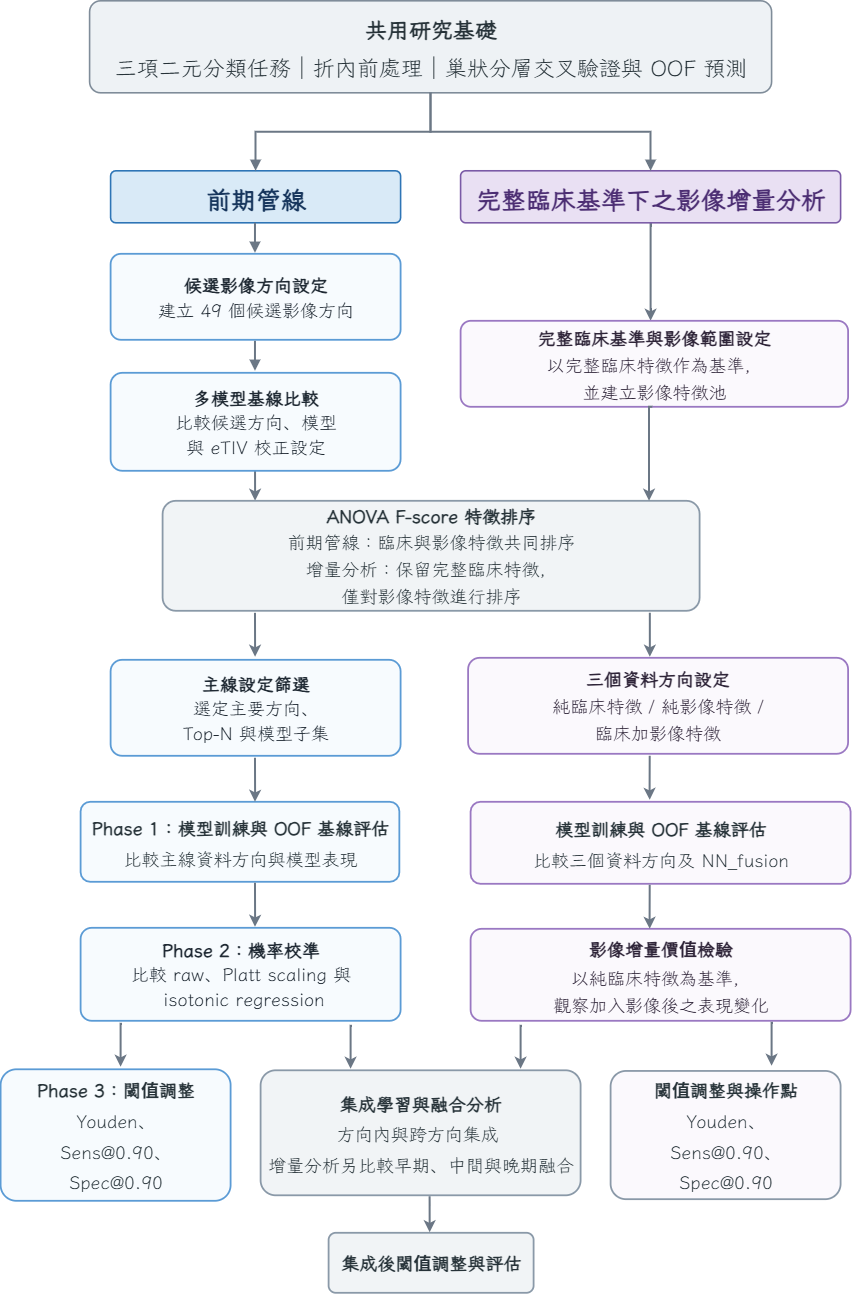

The diagram above was exported from draw.io. Its source (the exported page's mxGraphModel, read from the mxfile embedded in the PNG):
<mxGraphModel dx="2575" dy="1318" grid="1" gridSize="10" guides="1" tooltips="1" connect="1" arrows="1" fold="1" page="1" pageScale="1" pageWidth="1180" pageHeight="1320" background="#FFFFFF" math="0" shadow="0">
  <root>
    <mxCell id="0" />
    <mxCell id="1" parent="0" />
    <mxCell id="3" parent="1" style="rounded=1;whiteSpace=wrap;html=1;arcSize=12;strokeWidth=1.6;strokeColor=#7F8C99;fillColor=#EEF2F5;fontFamily=Klee One;fontSize=16;fontColor=#263238;align=center;verticalAlign=middle;spacing=8;fontSource=https%3A%2F%2Ffonts.googleapis.com%2Fcss%3Ffamily%3DKlee%2BOne;" value="&lt;div style=&quot;line-height: 150%;&quot;&gt;&lt;font style=&quot;font-size: 22px; line-height: 170%;&quot;&gt;&lt;b&gt;&lt;font&gt;共用研究基礎&lt;/font&gt;&lt;/b&gt;&lt;br&gt;三項二元分類任務｜折內前處理｜巢狀分層交叉驗證與 OOF 預測&lt;/font&gt;&lt;/div&gt;" vertex="1">
      <mxGeometry height="92" width="682" x="249" y="20" as="geometry" />
    </mxCell>
    <mxCell id="4" parent="1" style="rounded=1;whiteSpace=wrap;html=1;arcSize=10;strokeWidth=1.6;strokeColor=#2E75B6;fillColor=#D9EAF7;fontFamily=Klee One;fontSize=19;fontStyle=1;fontColor=#17365D;align=center;verticalAlign=middle;fontSource=https%3A%2F%2Ffonts.googleapis.com%2Fcss%3Ffamily%3DKlee%2BOne;" value="&lt;b&gt;&lt;font style=&quot;font-size: 25px;&quot;&gt;前期管線&lt;/font&gt;&lt;/b&gt;" vertex="1">
      <mxGeometry height="52" width="290" x="270" y="190" as="geometry" />
    </mxCell>
    <mxCell id="tfgW_cen3sH57b6vIaxA-52" edge="1" parent="1" source="5" style="edgeStyle=orthogonalEdgeStyle;rounded=0;orthogonalLoop=1;jettySize=auto;html=1;strokeColor=#6B7785;strokeWidth=2;" target="7" value="">
      <mxGeometry relative="1" as="geometry">
        <Array as="points">
          <mxPoint x="810" y="300" />
          <mxPoint x="810" y="300" />
        </Array>
      </mxGeometry>
    </mxCell>
    <mxCell id="5" parent="1" style="rounded=1;whiteSpace=wrap;html=1;arcSize=10;strokeWidth=1.6;strokeColor=#7A5AA6;fillColor=#E9E0F3;fontFamily=Klee One;fontSize=19;fontStyle=1;fontColor=#4C2E73;align=center;verticalAlign=middle;fontSource=https%3A%2F%2Ffonts.googleapis.com%2Fcss%3Ffamily%3DKlee%2BOne;" value="&lt;b&gt;&lt;font style=&quot;font-size: 25px;&quot;&gt;完整臨床基準下之影像增量分析&lt;/font&gt;&lt;/b&gt;" vertex="1">
      <mxGeometry height="52" width="380" x="620" y="190" as="geometry" />
    </mxCell>
    <mxCell id="tfgW_cen3sH57b6vIaxA-55" edge="1" parent="1" style="edgeStyle=orthogonalEdgeStyle;rounded=0;orthogonalLoop=1;jettySize=auto;html=1;strokeColor=#6B7785;strokeWidth=2;" value="">
      <mxGeometry relative="1" as="geometry">
        <Array as="points">
          <mxPoint x="414.41" y="510" />
          <mxPoint x="414.41" y="510" />
        </Array>
        <mxPoint x="414.41" y="480" as="sourcePoint" />
        <mxPoint x="414.50090909090903" y="520" as="targetPoint" />
      </mxGeometry>
    </mxCell>
    <mxCell id="6" parent="1" style="rounded=1;whiteSpace=wrap;html=1;arcSize=12;strokeWidth=1.8;strokeColor=#5B9BD5;fillColor=#F7FBFE;fontFamily=Klee One;fontSize=15;fontColor=#1F2933;align=center;verticalAlign=middle;spacing=8;fontSource=https%3A%2F%2Ffonts.googleapis.com%2Fcss%3Ffamily%3DKlee%2BOne;" value="&lt;div style=&quot;line-height: 150%;&quot;&gt;&lt;div style=&quot;line-height: 150%;&quot;&gt;&lt;b&gt;&lt;font style=&quot;font-size: 18px;&quot;&gt;多模型基線比較&lt;/font&gt;&lt;/b&gt;&lt;/div&gt;&lt;div style=&quot;line-height: 150%;&quot;&gt;&lt;font style=&quot;font-size: 18px;&quot;&gt;比較候選方向、模型&lt;/font&gt;&lt;/div&gt;&lt;div style=&quot;line-height: 150%;&quot;&gt;&lt;font style=&quot;font-size: 18px;&quot;&gt;與 eTIV 校正設定&lt;/font&gt;&lt;/div&gt;&lt;/div&gt;" vertex="1">
      <mxGeometry height="98" width="290" x="270" y="392" as="geometry" />
    </mxCell>
    <mxCell id="7" parent="1" style="rounded=1;whiteSpace=wrap;html=1;arcSize=12;strokeWidth=1.8;strokeColor=#9A78C2;fillColor=#FBF9FD;fontFamily=Klee One;fontSize=15;fontColor=#2E2438;align=center;verticalAlign=middle;spacing=8;fontSource=https%3A%2F%2Ffonts.googleapis.com%2Fcss%3Ffamily%3DKlee%2BOne;spacingTop=0;" value="&lt;div style=&quot;line-height: 150%;&quot;&gt;&lt;font style=&quot;line-height: 150%; font-size: 18px;&quot;&gt;&lt;b&gt;完整臨床基準與影像範圍設定&lt;/b&gt;&lt;br&gt;&lt;div style=&quot;line-height: 150%;&quot;&gt;以完整臨床特徵作為基準，&lt;/div&gt;&lt;div style=&quot;line-height: 150%;&quot;&gt;並建立影像特徵池&lt;/div&gt;&lt;/font&gt;&lt;/div&gt;" vertex="1">
      <mxGeometry height="86" width="387.5" x="620" y="340" as="geometry" />
    </mxCell>
    <mxCell id="8" parent="1" style="rounded=1;whiteSpace=wrap;html=1;arcSize=12;strokeWidth=1.8;strokeColor=#8A99A8;fillColor=#F1F4F6;fontFamily=Klee One;fontSize=15;fontColor=#263238;align=center;verticalAlign=middle;spacing=8;fontSource=https%3A%2F%2Ffonts.googleapis.com%2Fcss%3Ffamily%3DKlee%2BOne;" value="&lt;div style=&quot;line-height: 150%;&quot;&gt;&lt;font style=&quot;font-size: 18px;&quot;&gt;&lt;b style=&quot;&quot;&gt;ANOVA F-score 特徵排序&lt;/b&gt;&lt;br&gt;&lt;div style=&quot;line-height: 150%;&quot;&gt;前期管線：臨床與影像特徵共同排序&lt;/div&gt;&lt;div style=&quot;line-height: 150%;&quot;&gt;增量分析：保留完整臨床特徵，&lt;/div&gt;&lt;div style=&quot;line-height: 150%;&quot;&gt;僅對影像特徵進行排序&lt;/div&gt;&lt;/font&gt;&lt;/div&gt;" vertex="1">
      <mxGeometry height="110" width="537" x="322" y="520" as="geometry" />
    </mxCell>
    <mxCell id="10" parent="1" style="rounded=1;whiteSpace=wrap;html=1;arcSize=12;strokeWidth=1.8;strokeColor=#5B9BD5;fillColor=#F7FBFE;fontFamily=Klee One;fontSize=15;fontColor=#1F2933;align=center;verticalAlign=middle;spacing=8;fontSource=https%3A%2F%2Ffonts.googleapis.com%2Fcss%3Ffamily%3DKlee%2BOne;" value="&lt;div style=&quot;line-height: 150%;&quot;&gt;&lt;b&gt;&lt;font style=&quot;font-size: 18px;&quot;&gt;主線設定篩選&lt;/font&gt;&lt;/b&gt;&lt;/div&gt;&lt;div style=&quot;line-height: 150%;&quot;&gt;&lt;font style=&quot;font-size: 18px;&quot;&gt;選定主要方向、&lt;/font&gt;&lt;/div&gt;&lt;div style=&quot;line-height: 150%;&quot;&gt;&lt;font style=&quot;font-size: 18px;&quot;&gt;Top-N&amp;nbsp;&lt;/font&gt;&lt;span style=&quot;font-size: 18px; background-color: transparent; color: light-dark(rgb(31, 41, 51), rgb(196, 204, 213));&quot;&gt;與&lt;/span&gt;&lt;span style=&quot;font-size: 18px; background-color: transparent; color: light-dark(rgb(31, 41, 51), rgb(196, 204, 213));&quot;&gt;模型子集&lt;/span&gt;&lt;/div&gt;" vertex="1">
      <mxGeometry height="96" width="290" x="270" y="679" as="geometry" />
    </mxCell>
    <mxCell id="11" parent="1" style="rounded=1;whiteSpace=wrap;html=1;arcSize=12;strokeWidth=1.8;strokeColor=#9A78C2;fillColor=#FBF9FD;fontFamily=Klee One;fontSize=15;fontColor=#2E2438;align=center;verticalAlign=middle;spacing=8;fontSource=https%3A%2F%2Ffonts.googleapis.com%2Fcss%3Ffamily%3DKlee%2BOne;" value="&lt;div style=&quot;line-height: 150%;&quot;&gt;&lt;font style=&quot;font-size: 18px;&quot;&gt;&lt;span style=&quot;background-color: transparent; color: light-dark(rgb(46, 36, 56), rgb(208, 200, 217));&quot;&gt;&lt;b style=&quot;&quot;&gt;三個資料方向設定&lt;/b&gt;&lt;/span&gt;&lt;br&gt;&lt;div style=&quot;line-height: 150%;&quot;&gt;純臨床特徵 / 純影像特徵 /&lt;/div&gt;&lt;div style=&quot;line-height: 150%;&quot;&gt;臨床加影像特徵&lt;/div&gt;&lt;/font&gt;&lt;/div&gt;" vertex="1">
      <mxGeometry height="96" width="380" x="627.5" y="677" as="geometry" />
    </mxCell>
    <mxCell id="12" parent="1" style="rounded=1;whiteSpace=wrap;html=1;arcSize=12;strokeWidth=1.8;strokeColor=#5B9BD5;fillColor=#F7FBFE;fontFamily=Klee One;fontSize=15;fontColor=#263238;align=center;verticalAlign=middle;spacing=8;fontSource=https%3A%2F%2Ffonts.googleapis.com%2Fcss%3Ffamily%3DKlee%2BOne;" value="&lt;div style=&quot;line-height: 150%;&quot;&gt;&lt;font style=&quot;font-size: 18px; line-height: 170%;&quot;&gt;&lt;b&gt;Phase 1：模型訓練與 OOF 基線評估&lt;/b&gt;&lt;br&gt;比較主線資料方向與模型表現&lt;/font&gt;&lt;/div&gt;" vertex="1">
      <mxGeometry height="80" width="318.75" x="240" y="821" as="geometry" />
    </mxCell>
    <mxCell id="13" parent="1" style="rounded=1;whiteSpace=wrap;html=1;arcSize=12;strokeWidth=1.8;strokeColor=#9A78C2;fillColor=#FBF9FD;fontFamily=Klee One;fontSize=15;fontColor=#263238;align=center;verticalAlign=middle;spacing=8;fontSource=https%3A%2F%2Ffonts.googleapis.com%2Fcss%3Ffamily%3DKlee%2BOne;" value="&lt;div style=&quot;line-height: 150%;&quot;&gt;&lt;font style=&quot;font-size: 18px; line-height: 170%;&quot;&gt;&lt;b&gt;模型訓練與 OOF 基線評估&lt;/b&gt;&lt;br&gt;比較三個資料方向及 NN_fusion&lt;/font&gt;&lt;/div&gt;" vertex="1">
      <mxGeometry height="82" width="380" x="630" y="821" as="geometry" />
    </mxCell>
    <mxCell id="14" parent="1" style="rounded=1;whiteSpace=wrap;html=1;arcSize=12;strokeWidth=1.8;strokeColor=#5B9BD5;fillColor=#F7FBFE;fontFamily=Klee One;fontSize=15;fontColor=#1F2933;align=center;verticalAlign=middle;spacing=8;fontSource=https%3A%2F%2Ffonts.googleapis.com%2Fcss%3Ffamily%3DKlee%2BOne;" value="&lt;div style=&quot;line-height: 150%;&quot;&gt;&lt;font style=&quot;font-size: 18px;&quot;&gt;&lt;b style=&quot;&quot;&gt;&lt;span style=&quot;background-color: transparent; color: light-dark(rgb(31, 41, 51), rgb(196, 204, 213));&quot;&gt;Phase 2：&lt;/span&gt;機率校準&lt;/b&gt;&lt;br&gt;比較 raw、Platt scaling 與&lt;/font&gt;&lt;/div&gt;&lt;div style=&quot;line-height: 150%;&quot;&gt;&lt;font style=&quot;font-size: 18px;&quot;&gt;&amp;nbsp;isotonic regression&lt;/font&gt;&lt;/div&gt;" vertex="1">
      <mxGeometry height="93" width="320" x="240" y="947" as="geometry" />
    </mxCell>
    <mxCell id="15" parent="1" style="rounded=1;whiteSpace=wrap;html=1;arcSize=12;strokeWidth=1.8;strokeColor=#9A78C2;fillColor=#FBF9FD;fontFamily=Klee One;fontSize=15;fontColor=#2E2438;align=center;verticalAlign=middle;spacing=8;fontSource=https%3A%2F%2Ffonts.googleapis.com%2Fcss%3Ffamily%3DKlee%2BOne;" value="&lt;div style=&quot;line-height: 150%;&quot;&gt;&lt;font style=&quot;font-size: 18px; line-height: 170%;&quot;&gt;&lt;b&gt;影像增量價值檢驗&lt;/b&gt;&lt;br&gt;&lt;div style=&quot;line-height: 150%;&quot;&gt;以純臨床特徵為基準，&lt;/div&gt;&lt;div style=&quot;line-height: 150%;&quot;&gt;觀察加入影像後之表現變化&lt;/div&gt;&lt;/font&gt;&lt;/div&gt;" vertex="1">
      <mxGeometry height="92" width="380" x="630" y="948" as="geometry" />
    </mxCell>
    <mxCell id="16" parent="1" style="rounded=1;whiteSpace=wrap;html=1;arcSize=12;strokeWidth=1.8;strokeColor=#5B9BD5;fillColor=#F7FBFE;fontFamily=Klee One;fontSize=15;fontColor=#263238;align=center;verticalAlign=middle;spacing=8;fontSource=https%3A%2F%2Ffonts.googleapis.com%2Fcss%3Ffamily%3DKlee%2BOne;" value="&lt;div style=&quot;line-height: 170%;&quot;&gt;&lt;div&gt;&lt;font style=&quot;font-size: 18px; line-height: 170%;&quot;&gt;&lt;b&gt;Phase 3：閾值調整&lt;/b&gt;&lt;br&gt;Youden、&lt;/font&gt;&lt;/div&gt;&lt;div&gt;&lt;font style=&quot;font-size: 18px; line-height: 170%;&quot;&gt;Sens@0.90、&lt;/font&gt;&lt;/div&gt;&lt;div&gt;&lt;font style=&quot;font-size: 18px; line-height: 170%;&quot;&gt;Spec@0.90&lt;/font&gt;&lt;/div&gt;&lt;/div&gt;" vertex="1">
      <mxGeometry height="131.5" width="230" x="160" y="1088.5" as="geometry" />
    </mxCell>
    <mxCell id="18" parent="1" style="rounded=1;whiteSpace=wrap;html=1;arcSize=12;strokeWidth=1.8;strokeColor=#8A99A8;fillColor=#F1F4F6;fontFamily=Klee One;fontSize=15;fontColor=#263238;align=center;verticalAlign=middle;spacing=8;fontSource=https%3A%2F%2Ffonts.googleapis.com%2Fcss%3Ffamily%3DKlee%2BOne;" value="&lt;div style=&quot;line-height: 170%;&quot;&gt;&lt;div&gt;&lt;font style=&quot;font-size: 18px; line-height: 170%;&quot;&gt;&lt;b&gt;集成學習與融合分析&lt;/b&gt;&lt;br&gt;方向內與跨方向集成&amp;nbsp;&lt;/font&gt;&lt;/div&gt;&lt;div&gt;&lt;span style=&quot;background-color: transparent; color: light-dark(rgb(38, 50, 56), rgb(188, 198, 203));&quot;&gt;&lt;font style=&quot;font-size: 18px; line-height: 170%;&quot;&gt;增量分析另比較早期、中間與晚期融合&lt;/font&gt;&lt;/span&gt;&lt;/div&gt;&lt;/div&gt;" vertex="1">
      <mxGeometry height="125" width="320" x="420" y="1089.5" as="geometry" />
    </mxCell>
    <mxCell id="30" edge="1" parent="1" source="3" style="edgeStyle=orthogonalEdgeStyle;rounded=0;orthogonalLoop=1;jettySize=auto;html=1;endArrow=block;endFill=1;strokeWidth=2;strokeColor=#6B7785;" target="4">
      <mxGeometry relative="1" as="geometry" />
    </mxCell>
    <mxCell id="31" edge="1" parent="1" source="3" style="edgeStyle=orthogonalEdgeStyle;rounded=0;orthogonalLoop=1;jettySize=auto;html=1;endArrow=block;endFill=1;strokeWidth=2;strokeColor=#6B7785;" target="5">
      <mxGeometry relative="1" as="geometry" />
    </mxCell>
    <mxCell id="TPT4A84puhw88EiqotUa-47" parent="1" style="rounded=1;whiteSpace=wrap;html=1;arcSize=12;strokeWidth=1.8;strokeColor=#5B9BD5;fillColor=#F7FBFE;fontFamily=Klee One;fontSize=15;fontColor=#1F2933;align=center;verticalAlign=middle;spacing=8;fontSource=https%3A%2F%2Ffonts.googleapis.com%2Fcss%3Ffamily%3DKlee%2BOne;" value="&lt;div style=&quot;line-height: 150%;&quot;&gt;&lt;font style=&quot;font-size: 18px;&quot;&gt;&lt;b style=&quot;&quot;&gt;候選影像方向設定&lt;/b&gt;&lt;br&gt;建立 49 個候選影像方向&lt;/font&gt;&lt;/div&gt;" vertex="1">
      <mxGeometry height="86" width="290" x="270" y="273" as="geometry" />
    </mxCell>
    <mxCell id="tfgW_cen3sH57b6vIaxA-44" parent="1" style="rounded=1;whiteSpace=wrap;html=1;arcSize=12;strokeWidth=1.8;strokeColor=#8A99A8;fillColor=#FBF9FD;fontFamily=Klee One;fontSize=15;fontColor=#263238;align=center;verticalAlign=middle;spacing=8;fontSource=https%3A%2F%2Ffonts.googleapis.com%2Fcss%3Ffamily%3DKlee%2BOne;" value="&lt;div style=&quot;line-height: 150%;&quot;&gt;&lt;font style=&quot;font-size: 18px; line-height: 170%;&quot;&gt;&lt;b&gt;閾值調整與操作點&lt;/b&gt;&lt;br&gt;Youden、&lt;/font&gt;&lt;/div&gt;&lt;div style=&quot;line-height: 150%;&quot;&gt;&lt;font style=&quot;font-size: 18px; line-height: 170%;&quot;&gt;Sens@0.90、&lt;/font&gt;&lt;/div&gt;&lt;div style=&quot;line-height: 150%;&quot;&gt;&lt;font style=&quot;font-size: 18px; line-height: 170%;&quot;&gt;Spec@0.90&lt;/font&gt;&lt;/div&gt;" vertex="1">
      <mxGeometry height="128.25" width="230" x="770" y="1090.13" as="geometry" />
    </mxCell>
    <mxCell id="tfgW_cen3sH57b6vIaxA-48" edge="1" parent="1" style="edgeStyle=orthogonalEdgeStyle;rounded=0;orthogonalLoop=1;jettySize=auto;html=1;endArrow=block;endFill=1;strokeWidth=2;strokeColor=#6B7785;fontStyle=1">
      <mxGeometry relative="1" as="geometry">
        <Array as="points">
          <mxPoint x="414.37" y="242" />
        </Array>
        <mxPoint x="414.37" y="242" as="sourcePoint" />
        <mxPoint x="414.37" y="272" as="targetPoint" />
      </mxGeometry>
    </mxCell>
    <mxCell id="tfgW_cen3sH57b6vIaxA-49" edge="1" parent="1" style="edgeStyle=orthogonalEdgeStyle;rounded=0;orthogonalLoop=1;jettySize=auto;html=1;endArrow=block;endFill=1;strokeWidth=2;strokeColor=#6B7785;">
      <mxGeometry relative="1" as="geometry">
        <Array as="points">
          <mxPoint x="414.37" y="360" />
        </Array>
        <mxPoint x="414.37" y="360" as="sourcePoint" />
        <mxPoint x="414.37" y="390" as="targetPoint" />
      </mxGeometry>
    </mxCell>
    <mxCell id="tfgW_cen3sH57b6vIaxA-53" edge="1" parent="1" style="edgeStyle=orthogonalEdgeStyle;rounded=0;orthogonalLoop=1;jettySize=auto;html=1;strokeColor=#6B7785;strokeWidth=2;" value="">
      <mxGeometry relative="1" as="geometry">
        <Array as="points">
          <mxPoint x="808.46" y="426" />
        </Array>
        <mxPoint x="811.5500000000001" y="426" as="sourcePoint" />
        <mxPoint x="808.46" y="520" as="targetPoint" />
      </mxGeometry>
    </mxCell>
    <mxCell id="tfgW_cen3sH57b6vIaxA-56" edge="1" parent="1" style="edgeStyle=orthogonalEdgeStyle;rounded=0;orthogonalLoop=1;jettySize=auto;html=1;strokeColor=#6B7785;strokeWidth=2;" value="">
      <mxGeometry relative="1" as="geometry">
        <Array as="points">
          <mxPoint x="414.38" y="676" />
        </Array>
        <mxPoint x="414.38" y="632" as="sourcePoint" />
        <mxPoint x="414.38" y="676" as="targetPoint" />
      </mxGeometry>
    </mxCell>
    <mxCell id="tfgW_cen3sH57b6vIaxA-57" edge="1" parent="1" style="edgeStyle=orthogonalEdgeStyle;rounded=0;orthogonalLoop=1;jettySize=auto;html=1;strokeColor=#6B7785;strokeWidth=2;" value="">
      <mxGeometry relative="1" as="geometry">
        <Array as="points">
          <mxPoint x="809.23" y="666" />
          <mxPoint x="809.23" y="666" />
        </Array>
        <mxPoint x="809.23" y="632" as="sourcePoint" />
        <mxPoint x="809.23" y="676" as="targetPoint" />
      </mxGeometry>
    </mxCell>
    <mxCell id="tfgW_cen3sH57b6vIaxA-58" edge="1" parent="1" style="edgeStyle=orthogonalEdgeStyle;rounded=0;orthogonalLoop=1;jettySize=auto;html=1;strokeColor=#6B7785;strokeWidth=2;" value="">
      <mxGeometry relative="1" as="geometry">
        <Array as="points">
          <mxPoint x="809.11" y="809" />
          <mxPoint x="809.11" y="809" />
        </Array>
        <mxPoint x="809.11" y="775" as="sourcePoint" />
        <mxPoint x="809.11" y="819" as="targetPoint" />
      </mxGeometry>
    </mxCell>
    <mxCell id="tfgW_cen3sH57b6vIaxA-59" edge="1" parent="1" style="edgeStyle=orthogonalEdgeStyle;rounded=0;orthogonalLoop=1;jettySize=auto;html=1;strokeColor=#6B7785;strokeWidth=2;" value="">
      <mxGeometry relative="1" as="geometry">
        <Array as="points">
          <mxPoint x="414.38" y="811" />
          <mxPoint x="414.38" y="811" />
        </Array>
        <mxPoint x="414.38" y="777" as="sourcePoint" />
        <mxPoint x="414.38" y="821" as="targetPoint" />
      </mxGeometry>
    </mxCell>
    <mxCell id="tfgW_cen3sH57b6vIaxA-60" edge="1" parent="1" style="edgeStyle=orthogonalEdgeStyle;rounded=0;orthogonalLoop=1;jettySize=auto;html=1;strokeColor=#6B7785;strokeWidth=2;" value="">
      <mxGeometry relative="1" as="geometry">
        <Array as="points">
          <mxPoint x="809.11" y="938" />
          <mxPoint x="809.11" y="938" />
        </Array>
        <mxPoint x="809.11" y="904" as="sourcePoint" />
        <mxPoint x="809.11" y="948" as="targetPoint" />
      </mxGeometry>
    </mxCell>
    <mxCell id="tfgW_cen3sH57b6vIaxA-61" edge="1" parent="1" style="edgeStyle=orthogonalEdgeStyle;rounded=0;orthogonalLoop=1;jettySize=auto;html=1;strokeColor=#6B7785;strokeWidth=2;" value="">
      <mxGeometry relative="1" as="geometry">
        <Array as="points">
          <mxPoint x="414.38" y="936" />
          <mxPoint x="414.38" y="936" />
        </Array>
        <mxPoint x="414.38" y="902" as="sourcePoint" />
        <mxPoint x="414.38" y="946" as="targetPoint" />
      </mxGeometry>
    </mxCell>
    <mxCell id="tfgW_cen3sH57b6vIaxA-62" edge="1" parent="1" style="edgeStyle=orthogonalEdgeStyle;rounded=0;orthogonalLoop=1;jettySize=auto;html=1;strokeColor=#6B7785;strokeWidth=2;" value="">
      <mxGeometry relative="1" as="geometry">
        <Array as="points">
          <mxPoint x="931" y="1075" />
          <mxPoint x="931" y="1075" />
        </Array>
        <mxPoint x="931" y="1041" as="sourcePoint" />
        <mxPoint x="931" y="1085" as="targetPoint" />
      </mxGeometry>
    </mxCell>
    <mxCell id="tfgW_cen3sH57b6vIaxA-65" edge="1" parent="1" style="edgeStyle=orthogonalEdgeStyle;rounded=0;orthogonalLoop=1;jettySize=auto;html=1;strokeColor=#6B7785;strokeWidth=2;" value="">
      <mxGeometry relative="1" as="geometry">
        <Array as="points">
          <mxPoint x="680" y="1078" />
          <mxPoint x="680" y="1078" />
        </Array>
        <mxPoint x="680" y="1044" as="sourcePoint" />
        <mxPoint x="680" y="1088" as="targetPoint" />
      </mxGeometry>
    </mxCell>
    <mxCell id="tfgW_cen3sH57b6vIaxA-68" parent="1" style="rounded=1;whiteSpace=wrap;html=1;arcSize=12;strokeWidth=1.8;strokeColor=#8A99A8;fillColor=#F1F4F6;fontFamily=Klee One;fontSize=15;fontColor=#263238;align=center;verticalAlign=middle;spacing=8;fontSource=https%3A%2F%2Ffonts.googleapis.com%2Fcss%3Ffamily%3DKlee%2BOne;" value="&lt;div style=&quot;line-height: 150%;&quot;&gt;&lt;b&gt;&lt;font style=&quot;font-size: 18px;&quot;&gt;集成後閾值調整與評估&lt;/font&gt;&lt;/b&gt;&lt;/div&gt;" vertex="1">
      <mxGeometry height="60" width="205" x="488" y="1252" as="geometry" />
    </mxCell>
    <mxCell id="tfgW_cen3sH57b6vIaxA-69" edge="1" parent="1" style="edgeStyle=orthogonalEdgeStyle;rounded=0;orthogonalLoop=1;jettySize=auto;html=1;strokeColor=#6B7785;strokeWidth=2;" value="">
      <mxGeometry relative="1" as="geometry">
        <Array as="points">
          <mxPoint x="589.09" y="1215.5" />
          <mxPoint x="589.09" y="1215.5" />
        </Array>
        <mxPoint x="589.09" y="1225.5" as="sourcePoint" />
        <mxPoint x="589.09" y="1251.5" as="targetPoint" />
      </mxGeometry>
    </mxCell>
    <mxCell id="tfgW_cen3sH57b6vIaxA-71" edge="1" parent="1" style="edgeStyle=orthogonalEdgeStyle;rounded=0;orthogonalLoop=1;jettySize=auto;html=1;strokeColor=#6B7785;strokeWidth=2;" value="">
      <mxGeometry relative="1" as="geometry">
        <Array as="points">
          <mxPoint x="510" y="1078" />
          <mxPoint x="510" y="1078" />
        </Array>
        <mxPoint x="510" y="1044" as="sourcePoint" />
        <mxPoint x="510" y="1088" as="targetPoint" />
      </mxGeometry>
    </mxCell>
    <mxCell id="tfgW_cen3sH57b6vIaxA-72" edge="1" parent="1" style="edgeStyle=orthogonalEdgeStyle;rounded=0;orthogonalLoop=1;jettySize=auto;html=1;strokeColor=#6B7785;strokeWidth=2;" value="">
      <mxGeometry relative="1" as="geometry">
        <Array as="points">
          <mxPoint x="280" y="1076" />
          <mxPoint x="280" y="1076" />
        </Array>
        <mxPoint x="280" y="1042" as="sourcePoint" />
        <mxPoint x="280" y="1086" as="targetPoint" />
      </mxGeometry>
    </mxCell>
  </root>
</mxGraphModel>